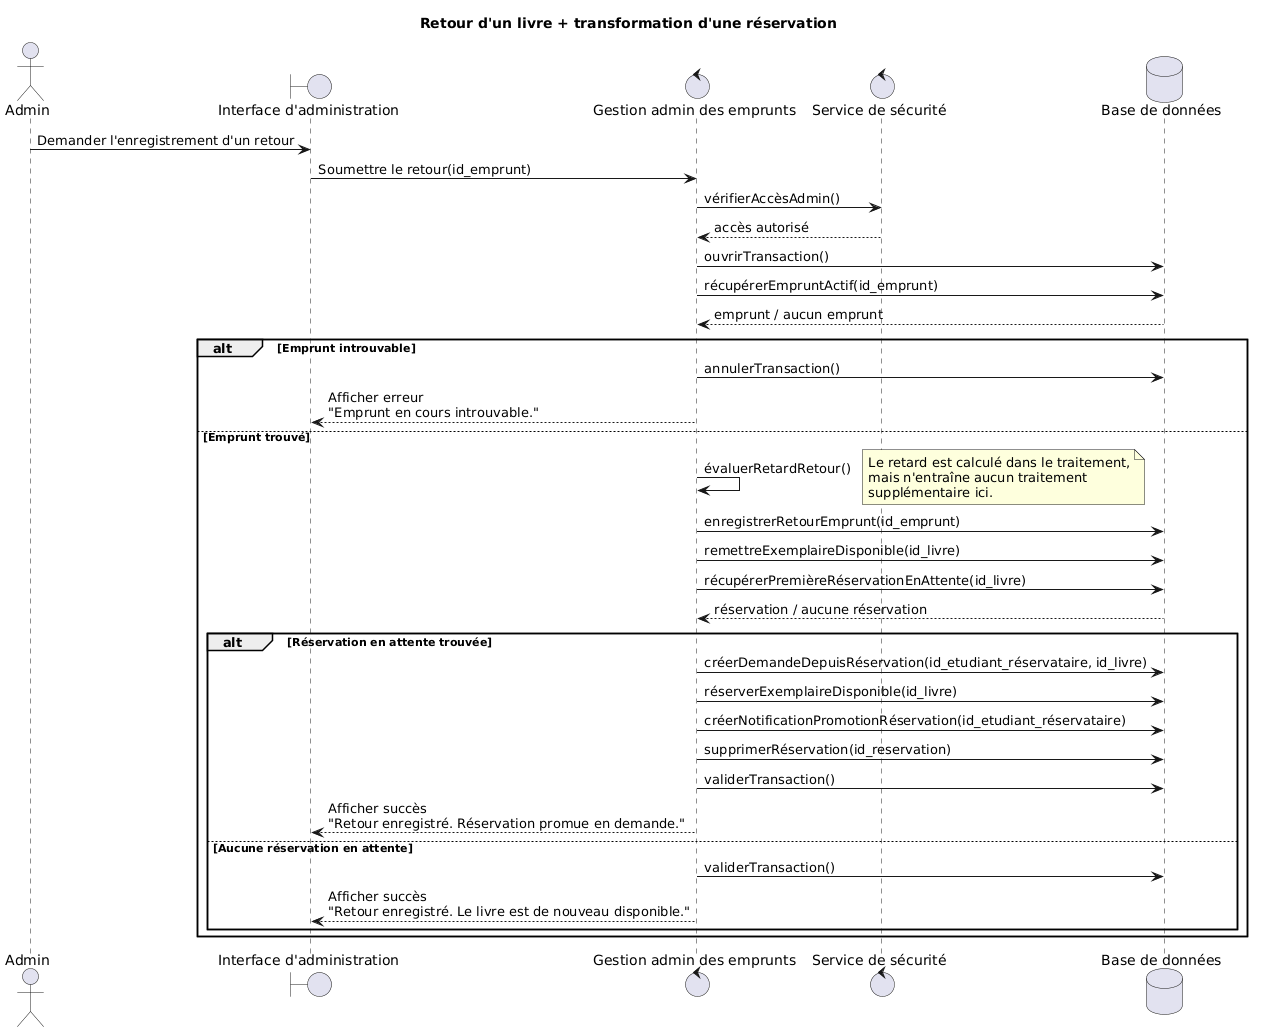

The diagram above was rendered by PlantUML. Its source (embedded in the PNG):
@startuml
title Retour d'un livre + transformation d'une réservation

actor "Admin" as Admin
boundary "Interface d'administration" as IHM
control "Gestion admin des emprunts" as Emprunts
control "Service de sécurité" as Security
database "Base de données" as DB

Admin -> IHM : Demander l'enregistrement d'un retour
IHM -> Emprunts : Soumettre le retour(id_emprunt)

Emprunts -> Security : vérifierAccèsAdmin()
Security --> Emprunts : accès autorisé

Emprunts -> DB : ouvrirTransaction()

Emprunts -> DB : récupérerEmpruntActif(id_emprunt)
DB --> Emprunts : emprunt / aucun emprunt

alt Emprunt introuvable
    Emprunts -> DB : annulerTransaction()
    Emprunts --> IHM : Afficher erreur\n"Emprunt en cours introuvable."

else Emprunt trouvé
    Emprunts -> Emprunts : évaluerRetardRetour()
    note right
        Le retard est calculé dans le traitement,
        mais n'entraîne aucun traitement
        supplémentaire ici.
    end note

    Emprunts -> DB : enregistrerRetourEmprunt(id_emprunt)
    Emprunts -> DB : remettreExemplaireDisponible(id_livre)

    Emprunts -> DB : récupérerPremièreRéservationEnAttente(id_livre)
    DB --> Emprunts : réservation / aucune réservation

    alt Réservation en attente trouvée
        Emprunts -> DB : créerDemandeDepuisRéservation(id_etudiant_réservataire, id_livre)
        Emprunts -> DB : réserverExemplaireDisponible(id_livre)
        Emprunts -> DB : créerNotificationPromotionRéservation(id_etudiant_réservataire)
        Emprunts -> DB : supprimerRéservation(id_reservation)

        Emprunts -> DB : validerTransaction()
        Emprunts --> IHM : Afficher succès\n"Retour enregistré. Réservation promue en demande."

    else Aucune réservation en attente
        Emprunts -> DB : validerTransaction()
        Emprunts --> IHM : Afficher succès\n"Retour enregistré. Le livre est de nouveau disponible."
    end
end
@enduml